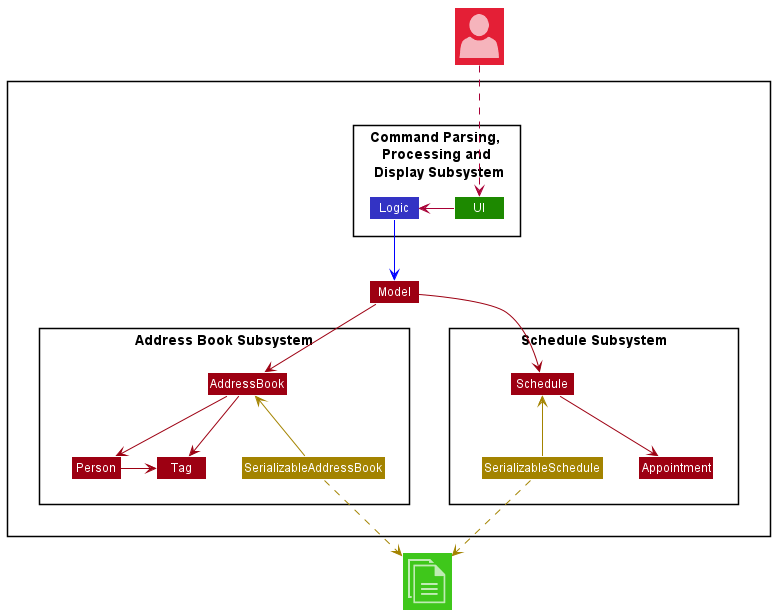

The diagram above was rendered by PlantUML. Its source (embedded in the PNG):
@startuml
!include <office/Concepts/globe_internet>
!include <office/Concepts/documents>
!include <office/Users/user>
!include style.puml

Package " "<<Rectangle>>{
    package "Command Parsing, \nProcessing and\n Display Subsystem" as Parser {
        Class "Logic" LOGIC_COLOR
        Class "UI" UI_COLOR
    }

    Class "Model" MODEL_COLOR
    package "Address Book Subsystem"{
        Class "AddressBook" MODEL_COLOR
        Class "SerializableAddressBook" STORAGE_COLOR
        Class "Person" MODEL_COLOR
        Class "Tag" MODEL_COLOR
    }
    package "Schedule Subsystem"{
        Class " Schedule " MODEL_COLOR
        Class "SerializableSchedule" STORAGE_COLOR
        Class "Appointment" MODEL_COLOR
    }
}

Class "<$user>" as User MODEL_COLOR_T2
Class "<$documents>" as File UI_COLOR_T2

"AddressBook" -[MODEL_COLOR]-> "Person"
"AddressBook" -[MODEL_COLOR]-> "Tag"
"Person" -[MODEL_COLOR]right-> "Tag"
"SerializableAddressBook" -up[STORAGE_COLOR]-> "AddressBook"
" Schedule " -[MODEL_COLOR]-> "Appointment"
"SerializableSchedule" -up[STORAGE_COLOR]-> " Schedule "
"SerializableAddressBook" -down[STORAGE_COLOR].> File
"SerializableSchedule" .down[STORAGE_COLOR].>File
User .down.> "UI"
UI -left-> Logic

"Logic" -[#blue]-> "Model"
"Model" -[MODEL_COLOR]down-> " Schedule "
"Model" -[MODEL_COLOR]down-> "AddressBook"
"Address Book Subsystem" -right[hidden]-> "Schedule Subsystem"
@enduml